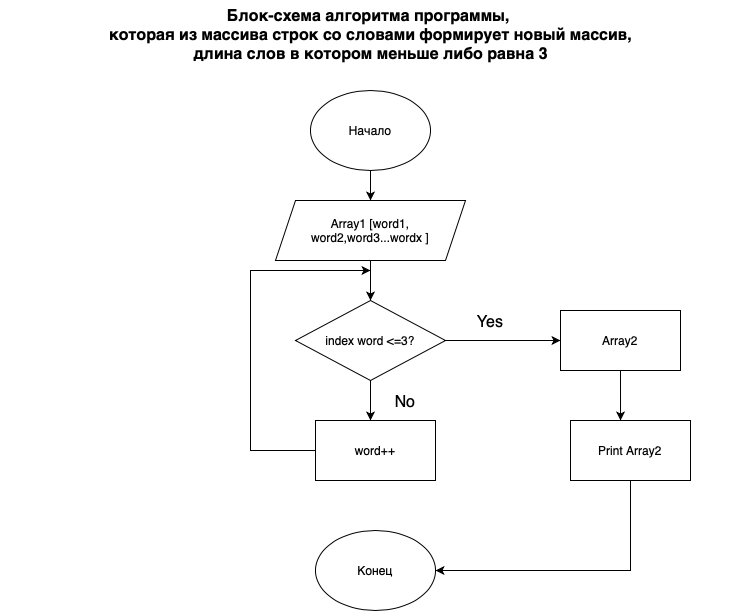

The diagram above was exported from draw.io. Its source (the exported page's mxGraphModel, read from the mxfile embedded in the PNG):
<mxGraphModel dx="770" dy="1699" grid="1" gridSize="10" guides="1" tooltips="1" connect="1" arrows="1" fold="1" page="1" pageScale="1" pageWidth="827" pageHeight="1169" math="0" shadow="0">
  <root>
    <mxCell id="0" />
    <mxCell id="1" parent="0" />
    <mxCell id="e21LdsV-zTQKBMU6_t0c-1" value="Начало" style="ellipse;whiteSpace=wrap;html=1;" vertex="1" parent="1">
      <mxGeometry x="340" y="30" width="120" height="80" as="geometry" />
    </mxCell>
    <mxCell id="e21LdsV-zTQKBMU6_t0c-2" value="Конец" style="ellipse;whiteSpace=wrap;html=1;" vertex="1" parent="1">
      <mxGeometry x="345" y="470" width="120" height="80" as="geometry" />
    </mxCell>
    <mxCell id="e21LdsV-zTQKBMU6_t0c-7" value="" style="edgeStyle=orthogonalEdgeStyle;rounded=0;orthogonalLoop=1;jettySize=auto;html=1;" edge="1" parent="1" source="e21LdsV-zTQKBMU6_t0c-4" target="e21LdsV-zTQKBMU6_t0c-6">
      <mxGeometry relative="1" as="geometry" />
    </mxCell>
    <mxCell id="e21LdsV-zTQKBMU6_t0c-4" value="Array1 [word1, word2,word3...wordx ]" style="shape=parallelogram;perimeter=parallelogramPerimeter;whiteSpace=wrap;html=1;fixedSize=1;" vertex="1" parent="1">
      <mxGeometry x="305" y="140" width="190" height="60" as="geometry" />
    </mxCell>
    <mxCell id="e21LdsV-zTQKBMU6_t0c-6" value="index word &amp;lt;=3?" style="rhombus;whiteSpace=wrap;html=1;" vertex="1" parent="1">
      <mxGeometry x="325" y="240" width="150" height="80" as="geometry" />
    </mxCell>
    <mxCell id="e21LdsV-zTQKBMU6_t0c-10" value="word++" style="rounded=0;whiteSpace=wrap;html=1;" vertex="1" parent="1">
      <mxGeometry x="345" y="360" width="120" height="60" as="geometry" />
    </mxCell>
    <mxCell id="e21LdsV-zTQKBMU6_t0c-11" value="Array2" style="rounded=0;whiteSpace=wrap;html=1;" vertex="1" parent="1">
      <mxGeometry x="590" y="250" width="120" height="60" as="geometry" />
    </mxCell>
    <mxCell id="e21LdsV-zTQKBMU6_t0c-12" value="" style="endArrow=classic;html=1;rounded=0;exitX=0.5;exitY=1;exitDx=0;exitDy=0;entryX=0.5;entryY=0;entryDx=0;entryDy=0;" edge="1" parent="1" source="e21LdsV-zTQKBMU6_t0c-1" target="e21LdsV-zTQKBMU6_t0c-4">
      <mxGeometry width="50" height="50" relative="1" as="geometry">
        <mxPoint x="370" y="300" as="sourcePoint" />
        <mxPoint x="420" y="250" as="targetPoint" />
      </mxGeometry>
    </mxCell>
    <mxCell id="e21LdsV-zTQKBMU6_t0c-14" style="edgeStyle=orthogonalEdgeStyle;rounded=0;orthogonalLoop=1;jettySize=auto;html=1;exitX=0.5;exitY=1;exitDx=0;exitDy=0;" edge="1" parent="1" source="e21LdsV-zTQKBMU6_t0c-6">
      <mxGeometry relative="1" as="geometry">
        <mxPoint x="400" y="360" as="targetPoint" />
      </mxGeometry>
    </mxCell>
    <mxCell id="e21LdsV-zTQKBMU6_t0c-17" value="" style="endArrow=classic;html=1;rounded=0;exitX=0;exitY=0.5;exitDx=0;exitDy=0;" edge="1" parent="1" source="e21LdsV-zTQKBMU6_t0c-10">
      <mxGeometry width="50" height="50" relative="1" as="geometry">
        <mxPoint x="370" y="300" as="sourcePoint" />
        <mxPoint x="400" y="210" as="targetPoint" />
        <Array as="points">
          <mxPoint x="280" y="390" />
          <mxPoint x="280" y="210" />
        </Array>
      </mxGeometry>
    </mxCell>
    <mxCell id="e21LdsV-zTQKBMU6_t0c-18" value="" style="endArrow=classic;html=1;rounded=0;exitX=1;exitY=0.5;exitDx=0;exitDy=0;entryX=0;entryY=0.5;entryDx=0;entryDy=0;" edge="1" parent="1" source="e21LdsV-zTQKBMU6_t0c-6" target="e21LdsV-zTQKBMU6_t0c-11">
      <mxGeometry width="50" height="50" relative="1" as="geometry">
        <mxPoint x="370" y="300" as="sourcePoint" />
        <mxPoint x="420" y="250" as="targetPoint" />
      </mxGeometry>
    </mxCell>
    <mxCell id="e21LdsV-zTQKBMU6_t0c-19" value="Print Array2" style="rounded=0;whiteSpace=wrap;html=1;" vertex="1" parent="1">
      <mxGeometry x="600" y="360" width="120" height="60" as="geometry" />
    </mxCell>
    <mxCell id="e21LdsV-zTQKBMU6_t0c-20" value="" style="endArrow=classic;html=1;rounded=0;exitX=0.5;exitY=1;exitDx=0;exitDy=0;entryX=0.417;entryY=0;entryDx=0;entryDy=0;entryPerimeter=0;" edge="1" parent="1" source="e21LdsV-zTQKBMU6_t0c-11" target="e21LdsV-zTQKBMU6_t0c-19">
      <mxGeometry width="50" height="50" relative="1" as="geometry">
        <mxPoint x="370" y="300" as="sourcePoint" />
        <mxPoint x="420" y="250" as="targetPoint" />
      </mxGeometry>
    </mxCell>
    <mxCell id="e21LdsV-zTQKBMU6_t0c-21" value="" style="endArrow=classic;html=1;rounded=0;entryX=1;entryY=0.5;entryDx=0;entryDy=0;exitX=0.5;exitY=1;exitDx=0;exitDy=0;" edge="1" parent="1" source="e21LdsV-zTQKBMU6_t0c-19" target="e21LdsV-zTQKBMU6_t0c-2">
      <mxGeometry width="50" height="50" relative="1" as="geometry">
        <mxPoint x="424" y="860" as="sourcePoint" />
        <mxPoint x="420" y="250" as="targetPoint" />
        <Array as="points">
          <mxPoint x="660" y="510" />
        </Array>
      </mxGeometry>
    </mxCell>
    <mxCell id="e21LdsV-zTQKBMU6_t0c-25" value="Блок-схема алгоритма программы, &lt;br style=&quot;font-size: 16px;&quot;&gt;которая из массива строк со словами формирует новый массив, &lt;br style=&quot;font-size: 16px;&quot;&gt;длина слов в котором меньше либо равна 3" style="text;html=1;fontSize=16;fontStyle=1;verticalAlign=middle;align=center;" vertex="1" parent="1">
      <mxGeometry x="30" y="-60" width="740" height="70" as="geometry" />
    </mxCell>
    <UserObject label="Yes" placeholders="1" name="Variable" id="e21LdsV-zTQKBMU6_t0c-26">
      <mxCell style="text;html=1;strokeColor=none;fillColor=none;align=center;verticalAlign=middle;whiteSpace=wrap;overflow=hidden;fontSize=16;" vertex="1" parent="1">
        <mxGeometry x="480" y="250" width="80" height="20" as="geometry" />
      </mxCell>
    </UserObject>
    <UserObject label="No" placeholders="1" name="Variable" id="e21LdsV-zTQKBMU6_t0c-27">
      <mxCell style="text;html=1;strokeColor=none;fillColor=none;align=center;verticalAlign=middle;whiteSpace=wrap;overflow=hidden;fontSize=16;" vertex="1" parent="1">
        <mxGeometry x="395" y="330" width="80" height="20" as="geometry" />
      </mxCell>
    </UserObject>
  </root>
</mxGraphModel>